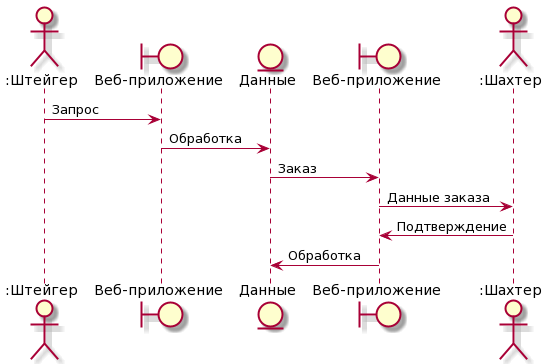

The diagram above was rendered by PlantUML. Its source (embedded in the PNG):
@startuml
actor ":Штейгер" as owner
boundary "Веб-приложение" as app
entity "Данные" as data
boundary "Веб-приложение" as appmob
actor ":Шахтер" as trainee
owner -> app : Запрос
app -> data : Обработка
data -> appmob : Заказ
appmob -> trainee : Данные заказа
trainee -> appmob : Подтверждение
appmob -> data : Обработка
@enduml